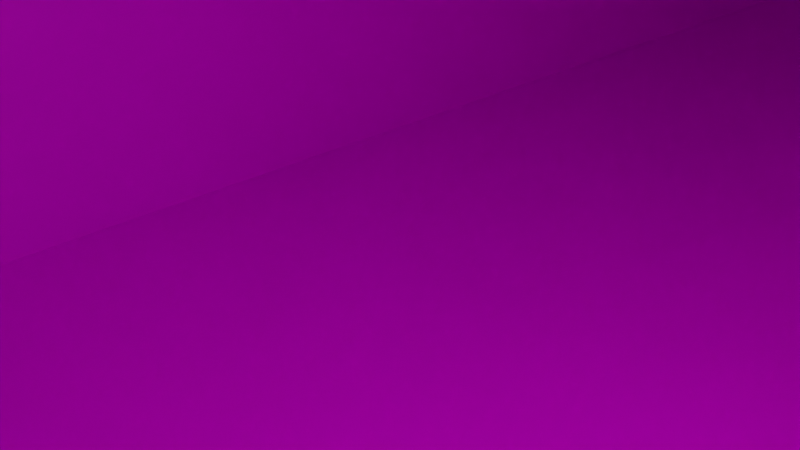 # Source: hospital.blend  (saved by Blender 3.3.6; exported with 4.5.12 LTS)
import bpy
from mathutils import Matrix  # noqa: F401  (used for matrix-valued properties, if any)

bpy.ops.wm.read_factory_settings(use_empty=True)
scene = bpy.context.scene
scene.name = 'Scene'

# ---- collections
col_collection = bpy.data.collections.new('Collection'); scene.collection.children.link(col_collection)

# ---- images (referenced by path relative to the original .blend; pixels are not part of the script)
import os
ASSET_DIR = os.environ.get("B2B_ASSET_DIR", "")  # directory of the original .blend (textures are referenced by path, not embedded)
HERE = os.path.dirname(os.path.abspath(__file__))  # packed textures are extracted next to this script under _unpacked/

def load_image(name, relpath, width, height, colorspace="sRGB"):
    """Load a texture the original file referenced (path relative to the .blend, or extracted next to this script)."""
    p = next((c for c in (os.path.join(HERE, relpath), os.path.join(ASSET_DIR, relpath)) if relpath and os.path.exists(c)), "")
    if p:
        img = bpy.data.images.load(p, check_existing=True)
        img.name = name
    else:  # same state as the original file: an image datablock whose file is absent (Cycles renders it pink)
        img = bpy.data.images.new(name, width, height)
        img.source = "FILE"
        img.filepath = "//" + (relpath or name)
    img.colorspace_settings.name = colorspace
    return img
img_untitled = load_image('Untitled', 'hospital.png', 1024, 1024, 'sRGB')

# ---- materials (node trees are filled in below, after node groups)
mat_tile = bpy.data.materials.new('tile')
mat_tile.use_transparent_shadow = False

# ---- material node trees
mat_tile.use_nodes = True; mat_tile.node_tree.nodes.clear()
_N = mat_tile.node_tree.nodes; _L = mat_tile.node_tree.links
n0 = _N.new('ShaderNodeBsdfPrincipled'); n0.name = 'Principled BSDF'; n0.location = (10, 300)
n0.distribution = 'GGX'
n0.subsurface_method = 'RANDOM_WALK_SKIN'
n0.inputs[3].default_value = 1.45
n0.inputs[27].default_value = (0.0, 0.0, 0.0, 1.0)
n0.inputs[28].default_value = 1.0
n1 = _N.new('ShaderNodeOutputMaterial'); n1.name = 'Material Output'; n1.location = (300, 300)
n2 = _N.new('ShaderNodeTexImage'); n2.name = 'Image Texture'; n2.location = (-280, 280)
n2.image = img_untitled
_L.new(n0.outputs[0], n1.inputs[0])
_L.new(n2.outputs[0], n0.inputs[0])
n1.is_active_output = True

# ---- world
world_world = bpy.data.worlds.new('World'); scene.world = world_world
world_world.use_nodes = True; world_world.node_tree.nodes.clear()
_N = world_world.node_tree.nodes; _L = world_world.node_tree.links
n0 = _N.new('ShaderNodeOutputWorld'); n0.name = 'World Output'; n0.location = (300, 300)
n1 = _N.new('ShaderNodeBackground'); n1.name = 'Background'; n1.location = (10, 300)
n1.inputs[0].default_value = (0.05088, 0.05088, 0.05088, 1.0)
_L.new(n1.outputs[0], n0.inputs[0])
n0.is_active_output = True
world_world.color = (0.05088, 0.05088, 0.05088)
world_world.use_sun_shadow = False
world_world.sun_shadow_jitter_overblur = 0.0

# ---- cameras
cam_camera = bpy.data.cameras.new('Camera')
cam_camera.clip_end = 100.0
cam_camera.ortho_scale = 7.314

# ---- lights
light_light = bpy.data.lights.new('Light', 'POINT')
light_light.transmission_factor = 0.0
light_light.energy = 1000.0
light_light.shadow_soft_size = 0.1
light_light.shadow_maximum_resolution = 0.006
light_light.use_absolute_resolution = True

# ---- meshes
me_cube = bpy.data.meshes.new('Cube')
me_cube.from_pydata([(21.31, 44.82, 6.701), (21.31, 44.82, -7.841), (21.31, -47.14, 6.701), (21.31, -47.14, -7.841), (-6.654, 44.82, 6.701), (-6.654, 44.82, -7.841), (-6.654, -47.14, 6.701), (-6.654, -47.14, -7.841), (-6.654, 38.28, -7.841), (21.31, 38.28, 6.701), (-6.654, 38.28, 6.701), (-6.654, -38.7, -7.841), (21.31, -38.7, 6.701), (-6.654, -38.7, 6.701), (-6.654, -38.7, 6.701), (-6.654, 38.28, 6.701), (-6.654, 38.28, -7.841), (-6.654, -38.7, -7.841), (-16.39, -38.7, 6.701), (-16.39, 38.28, 6.701), (-16.39, 38.28, -7.841), (-16.39, -38.7, -7.841), (21.31, 44.82, 1.854), (21.31, 44.82, -2.994), (-6.654, -47.14, -2.994), (-6.654, -47.14, 1.854), (21.31, -47.14, 1.854), (21.31, -47.14, -2.994), (-6.654, 44.82, 1.854), (-6.654, 44.82, -2.994), (-6.654, 38.28, 1.854), (-6.654, 38.28, -2.994), (-6.654, -38.7, 1.854), (-6.654, -38.7, -2.994), (-6.654, 38.28, 1.854), (-6.654, 38.28, -2.994), (-6.654, -38.7, 1.854), (-6.654, -38.7, -2.994), (-16.39, 38.28, 1.854), (-16.39, 38.28, -2.994), (-16.39, -38.7, 1.854), (-16.39, -38.7, -2.994)], [], [(12, 13, 6, 2), (26, 2, 6, 25), (30, 10, 4, 28), (28, 4, 0, 22), (1, 3, 7, 11, 8, 5), (32, 13, 14, 36), (0, 4, 10, 9), (25, 6, 13, 32), (9, 10, 13, 12), (16, 17, 21, 20), (8, 11, 17, 16), (31, 8, 16, 35), (13, 10, 15, 14), (40, 18, 19, 38), (14, 15, 19, 18), (36, 14, 18, 40), (35, 16, 20, 39), (23, 27, 3, 1), (12, 2, 26, 22, 0, 9), (22, 26, 27, 23), (15, 34, 38, 19), (34, 35, 39, 38), (17, 37, 41, 21), (37, 36, 40, 41), (21, 41, 39, 20), (41, 40, 38, 39), (10, 30, 34, 15), (30, 31, 35, 34), (7, 24, 33, 11), (24, 25, 32, 33), (11, 33, 37, 17), (33, 32, 36, 37), (5, 29, 23, 1), (29, 28, 22, 23), (8, 31, 29, 5), (31, 30, 28, 29), (3, 27, 24, 7), (27, 26, 25, 24)])
_uv = me_cube.uv_layers.new(name='UVMap')
_uv.uv.foreach_set('vector', [0.625, 0.727, 0.875, 0.727, 0.875, 0.75, 0.625, 0.75, 0.5417, 0.75, 0.625, 0.75, 0.625, 1.0, 0.5417, 1.0, 0.5417, 0.2322, 0.625, 0.2322, 0.625, 0.25, 0.5417, 0.25, 0.5417, 0.25, 0.625, 0.25, 0.625, 0.5, 0.5417, 0.5, 0.375, 0.5, 0.375, 0.75, 0.125, 0.75, 0.125, 0.727, 0.125, 0.5178, 0.125, 0.5, 0.5417, 0.02296, 0.625, 0.02296, 0.625, 0.02296, 0.5417, 0.02296, 0.625, 0.5, 0.875, 0.5, 0.875, 0.5178, 0.625, 0.5178, 0.5417, 0.0, 0.625, 0.0, 0.625, 0.02296, 0.5417, 0.02296, 0.625, 0.5178, 0.875, 0.5178, 0.875, 0.727, 0.625, 0.727, 0.125, 0.5178, 0.125, 0.727, 0.125, 0.727, 0.125, 0.5178, 0.125, 0.5178, 0.125, 0.727, 0.125, 0.727, 0.125, 0.5178, 0.4583, 0.2322, 0.375, 0.2322, 0.375, 0.2322, 0.4583, 0.2322, 0.875, 0.727, 0.875, 0.5178, 0.875, 0.5178, 0.875, 0.727, 0.5417, 0.02296, 0.625, 0.02296, 0.625, 0.2322, 0.5417, 0.2322, 0.875, 0.727, 0.875, 0.5178, 0.875, 0.5178, 0.875, 0.727, 0.5417, 0.02296, 0.625, 0.02296, 0.625, 0.02296, 0.5417, 0.02296, 0.4583, 0.2322, 0.375, 0.2322, 0.375, 0.2322, 0.4583, 0.2322, -17.7, 0.004204, 17.8, 0.004198, 17.8, 0.9958, -17.7, 0.9958, 14.61, 0.001704, 17.89, 0.001704, 17.89, 0.9983, -17.79, 0.9983, -17.79, 0.00171, -15.25, 0.001709, 6.023, 1.002, -4.728, 1.002, -4.728, -0.004661, 6.023, -0.004661, 0.625, 0.2322, 0.5417, 0.2322, 0.5417, 0.2322, 0.625, 0.2322, 0.5417, 0.2322, 0.4583, 0.2322, 0.4583, 0.2322, 0.5417, 0.2322, 0.375, 0.02296, 0.4583, 0.02296, 0.4583, 0.02296, 0.375, 0.02296, 0.4583, 0.02296, 0.5417, 0.02296, 0.5417, 0.02296, 0.4583, 0.02296, 0.375, 0.02296, 0.4583, 0.02296, 0.4583, 0.2322, 0.375, 0.2322, 0.4583, 0.02296, 0.5417, 0.02296, 0.5417, 0.2322, 0.4583, 0.2322, 0.625, 0.2322, 0.5417, 0.2322, 0.5417, 0.2322, 0.625, 0.2322, 0.5417, 0.2322, 0.4583, 0.2322, 0.4583, 0.2322, 0.5417, 0.2322, 0.375, 0.0, 0.4583, 0.0, 0.4583, 0.02296, 0.375, 0.02296, 0.4583, 0.0, 0.5417, 0.0, 0.5417, 0.02296, 0.4583, 0.02296, 0.375, 0.02296, 0.4583, 0.02296, 0.4583, 0.02296, 0.375, 0.02296, 0.4583, 0.02296, 0.5417, 0.02296, 0.5417, 0.02296, 0.4583, 0.02296, 0.375, 0.25, 0.4583, 0.25, 0.4583, 0.5, 0.375, 0.5, 0.4583, 0.25, 0.5417, 0.25, 0.5417, 0.5, 0.4583, 0.5, 0.375, 0.2322, 0.4583, 0.2322, 0.4583, 0.25, 0.375, 0.25, 0.4583, 0.2322, 0.5417, 0.2322, 0.5417, 0.25, 0.4583, 0.25, 0.375, 0.75, 0.4583, 0.75, 0.4583, 1.0, 0.375, 1.0, 0.4583, 0.75, 0.5417, 0.75, 0.5417, 1.0, 0.4583, 1.0])
me_cube.materials.append(mat_tile)
me_cube.use_mirror_vertex_groups = False
me_cube.update()

# ---- objects
ob_cube = bpy.data.objects.new('Cube', me_cube)
ob_light = bpy.data.objects.new('Light', light_light)
ob_camera = bpy.data.objects.new('Camera', cam_camera)

# ---- transforms, parenting, visibility, modifiers, constraints
ob_cube.location = (0.0, 0.0, 0.0)
ob_cube.lock_rotations_4d = False
ob_cube.empty_display_type = 'ARROWS'
ob_cube.lineart.crease_threshold = 0.0
ob_light.location = (4.076, 1.005, 5.904)
ob_light.rotation_euler = (0.6503, 0.05522, 1.866)
ob_light.lock_rotations_4d = False
ob_light.empty_display_type = 'ARROWS'
ob_light.color = (0.0, 0.0, 0.0, 0.0)
ob_light.lineart.crease_threshold = 0.0
ob_camera.location = (7.359, -6.926, 4.958)
ob_camera.rotation_euler = (1.109, 0.0, 0.8149)
ob_camera.lock_rotations_4d = False
ob_camera.empty_display_type = 'ARROWS'
ob_camera.color = (0.0, 0.0, 0.0, 0.0)
ob_camera.display_type = 'WIRE'
ob_camera.lineart.crease_threshold = 0.0

# ---- collection membership
col_collection.objects.link(ob_cube)
col_collection.objects.link(ob_light)
col_collection.objects.link(ob_camera)

# ---- scene / render settings (as saved in the file)
scene.camera = ob_camera
scene.frame_start = 1; scene.frame_end = 250; scene.frame_set(1)
scene.render.engine = 'BLENDER_EEVEE_NEXT'
scene.cycles.sampling_pattern = 'TABULATED_SOBOL'
scene.cycles.use_light_tree = False
scene.view_settings.view_transform = 'Filmic'
bpy.context.view_layer.update()
